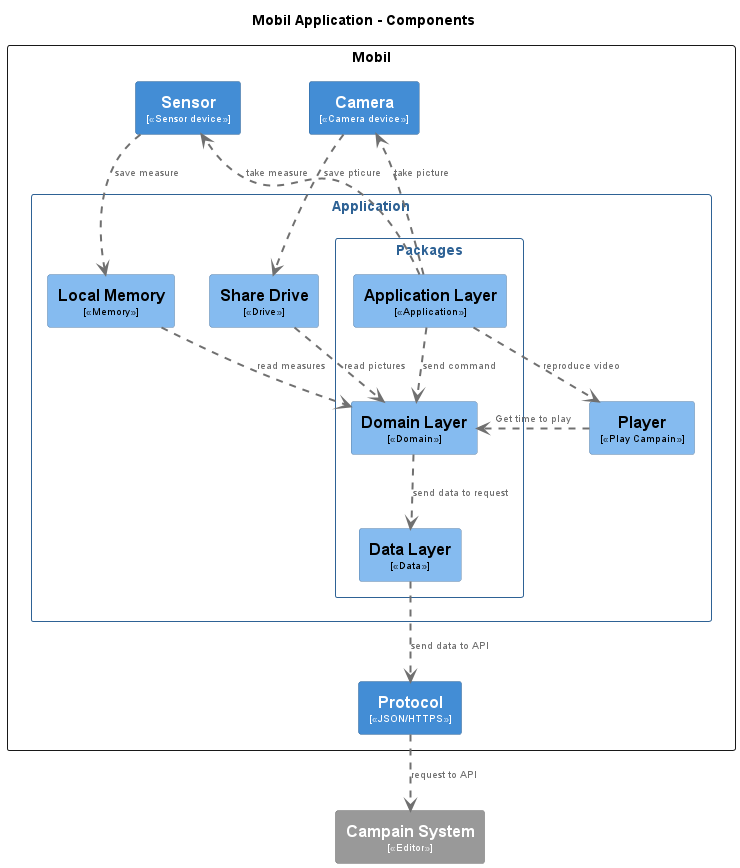

The diagram above was rendered by PlantUML. Its source (embedded in the PNG):
@startuml
set separator none
title Mobil Application - Components


top to bottom direction

skinparam {
  arrowFontSize 10
  defaultTextAlignment center
  wrapWidth 200
  maxMessageSize 100
}

hide stereotype

skinparam rectangle<<MobilApplication.Application.Memory>> {
  BackgroundColor #85bbf0
  FontColor #000000
  BorderColor #5d82a8
  shadowing false
}
skinparam rectangle<<MobilApplication.Application.Player>> {
  BackgroundColor #85bbf0
  FontColor #000000
  BorderColor #5d82a8
  shadowing false
}
skinparam rectangle<<MobilApplication.Application.Data>> {
  BackgroundColor #85bbf0
  FontColor #000000
  BorderColor #5d82a8
  shadowing false
}

skinparam rectangle<<CampainSystem>> {
  BackgroundColor #999999
  FontColor #ffffff
  BorderColor #6b6b6b
  shadowing false
}
skinparam rectangle<<MobilApplication.Application.App>> {
  BackgroundColor #85bbf0
  FontColor #000000
  BorderColor #5d82a8
  shadowing false
}
skinparam rectangle<<MobilApplication.Application.Domain>> {
  BackgroundColor #85bbf0
  FontColor #000000
  BorderColor #5d82a8
  shadowing false
}
skinparam rectangle<<MobilApplication.Application.Drive>> {
  BackgroundColor #85bbf0
  FontColor #000000
  BorderColor #5d82a8
  shadowing false
}
skinparam rectangle<<MobilApplication.Camera>> {
  BackgroundColor #438dd5
  FontColor #ffffff
  BorderColor #2e6295
  shadowing false
}
skinparam rectangle<<MobilApplication.Sensor>> {
  BackgroundColor #438dd5
  FontColor #ffffff
  BorderColor #2e6295
  shadowing false
}
skinparam rectangle<<MobilApplication.Protocol>> {
  BackgroundColor #438dd5
  FontColor #ffffff
  BorderColor #2e6295
  shadowing false
}
skinparam rectangle<<MobilApplication.Application>> {
  BorderColor #2e6295
  FontColor #2e6295
  shadowing false
}

rectangle "==Campain System\n<size:10>[<<Editor>>]</size>" <<CampainSystem>> as CampainSystem

  rectangle "Mobil" <<MobilApplication.Page>> {

    rectangle "==Camera\n<size:10>[<<Camera device>>]</size>" <<MobilApplication.Camera>> as MobilApplication.Camera
    rectangle "==Sensor\n<size:10>[<<Sensor device>>]</size>" <<MobilApplication.Sensor>> as MobilApplication.Sensor
    rectangle "==Protocol\n<size:10>[<<JSON/HTTPS>>]</size>" <<MobilApplication.Protocol>> as MobilApplication.Protocol

      rectangle "Application" <<MobilApplication.Application>> {
        rectangle "Packages" <<MobilApplication.Application>> {
          rectangle "==Application Layer\n<size:10>[<<Application>>]</size>" <<MobilApplication.Application.App>> as MobilApplication.Application.App
          rectangle "==Domain Layer\n<size:10>[<<Domain>>]</size>" <<MobilApplication.Application.Domain>> as MobilApplication.Application.Domain
          rectangle "==Data Layer\n<size:10>[<<Data>>]</size>" <<MobilApplication.Application.Data>> as MobilApplication.Application.Data      
        }
      rectangle "==Share Drive\n<size:10>[<<Drive>>]</size>" <<MobilApplication.Application.Drive>> as MobilApplication.Application.Drive 
      rectangle "==Local Memory\n<size:10>[<<Memory>>]</size>" <<MobilApplication.Application.Memory>> as MobilApplication.Application.Memory
      rectangle "==Player\n<size:10>[<<Play Campain>>]</size>" <<MobilApplication.Application.Player>> as MobilApplication.Application.Player
     }

  MobilApplication.Application.App .[#707070,thickness=2].>   MobilApplication.Camera : "<color:#707070>take picture<color:#707070>"
  MobilApplication.Application.App .[#707070,thickness=2].>   MobilApplication.Sensor : "<color:#707070>take measure<color:#707070>"
  MobilApplication.Application.App .[#707070,thickness=2].>   MobilApplication.Application.Player : "<color:#707070>reproduce video<color:#707070>"
  
  MobilApplication.Application.Drive .[#707070,thickness=2].>   MobilApplication.Application.Domain : "<color:#707070>read pictures<color:#707070>"
  MobilApplication.Application.App .[#707070,thickness=2].>   MobilApplication.Application.Domain : "<color:#707070>send command<color:#707070>"
  MobilApplication.Application.Domain .[#707070,thickness=2].>   MobilApplication.Application.Data : "<color:#707070>send data to request<color:#707070>"
  MobilApplication.Protocol .[#707070,thickness=2].> CampainSystem : "<color:#707070>request to API<color:#707070>"

  MobilApplication.Application.Memory .[#707070,thickness=2].>   MobilApplication.Application.Domain : "<color:#707070>read measures<color:#707070>"
  MobilApplication.Application.Player .[#707070,thickness=2].>   MobilApplication.Application.Domain : "<color:#707070>Get time to play<color:#707070>"
  MobilApplication.Camera .[#707070,thickness=2].>   MobilApplication.Application.Drive : "<color:#707070>save pticure<color:#707070>"
  MobilApplication.Sensor .[#707070,thickness=2].>   MobilApplication.Application.Memory : "<color:#707070>save measure<color:#707070>"
  MobilApplication.Application.Data .[#707070,thickness=2].>   MobilApplication.Protocol : "<color:#707070>send data to API<color:#707070>"
  

}

@enduml